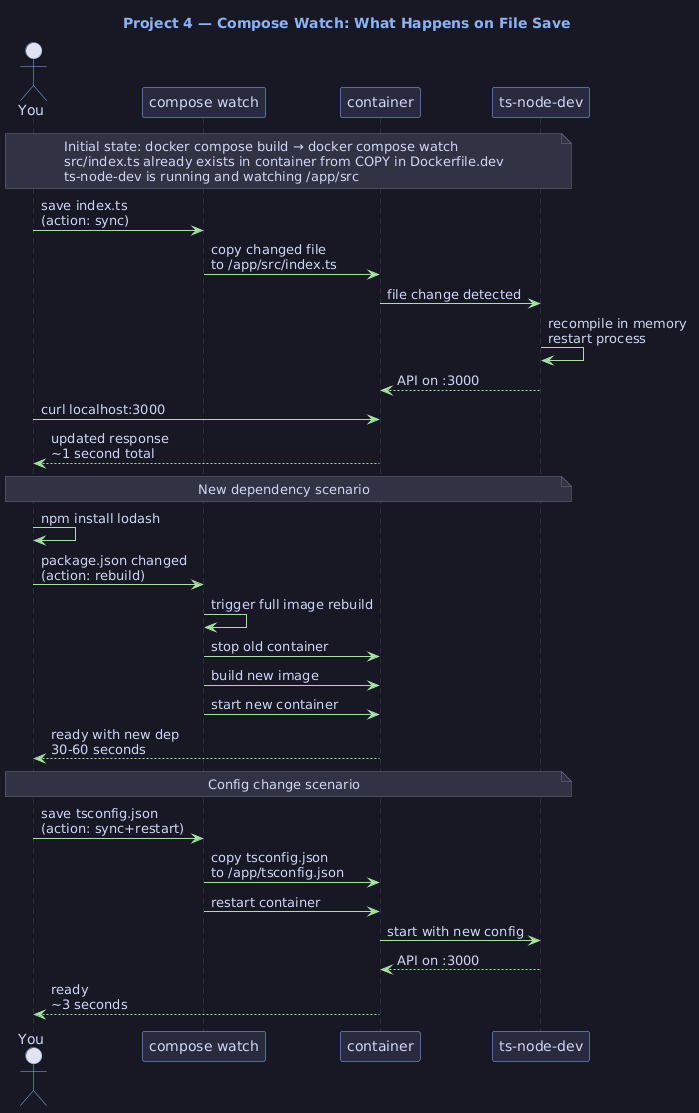

The diagram above was rendered by PlantUML. Its source (embedded in the PNG):
@startuml
title Project 4 — Compose Watch: What Happens on File Save

skinparam backgroundColor #181825
skinparam defaultFontColor #cdd6f4
skinparam titleFontColor #89b4fa
skinparam sequence {
  ArrowColor #a6e3a1
  ActorBorderColor #89b4fa
  LifeLineBorderColor #45475a
  ParticipantBackgroundColor #2a2a3e
  ParticipantBorderColor #89b4fa
  ParticipantFontColor #cdd6f4
  BoxBackgroundColor #1e1e2e
  BoxBorderColor #45475a
}
skinparam note {
  BackgroundColor #313244
  BorderColor #6c7086
  FontColor #cdd6f4
}

actor "You" as dev
participant "compose watch" as watch
participant "container" as c
participant "ts-node-dev" as tsnd

note over dev, tsnd
  Initial state: docker compose build → docker compose watch
  src/index.ts already exists in container from COPY in Dockerfile.dev
  ts-node-dev is running and watching /app/src
end note

dev -> watch : save index.ts\n(action: sync)
watch -> c : copy changed file\nto /app/src/index.ts
c -> tsnd : file change detected
tsnd -> tsnd : recompile in memory\nrestart process
tsnd --> c : API on :3000
dev -> c : curl localhost:3000
c --> dev : updated response\n~1 second total

note over dev, tsnd
  New dependency scenario
end note

dev -> dev : npm install lodash
dev -> watch : package.json changed\n(action: rebuild)
watch -> watch : trigger full image rebuild
watch -> c : stop old container
watch -> c : build new image
watch -> c : start new container
c --> dev : ready with new dep\n30-60 seconds

note over dev, tsnd
  Config change scenario
end note

dev -> watch : save tsconfig.json\n(action: sync+restart)
watch -> c : copy tsconfig.json\nto /app/tsconfig.json
watch -> c : restart container
c -> tsnd : start with new config
tsnd --> c : API on :3000
c --> dev : ready\n~3 seconds
@enduml